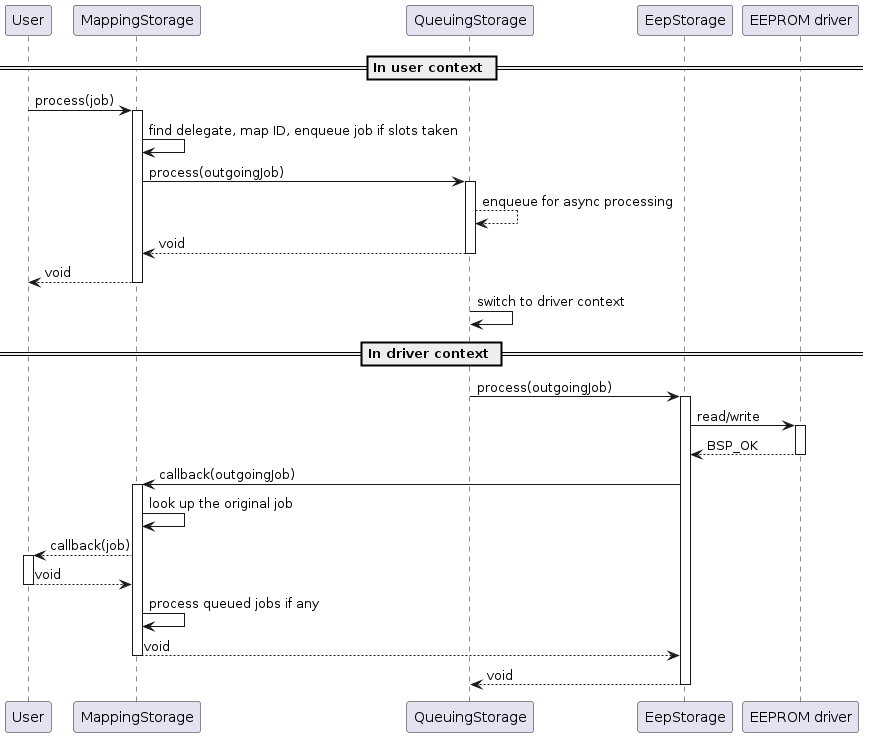

The diagram above was rendered by PlantUML. Its source (embedded in the PNG):
@startuml
participant User
participant MappingStorage
participant QueuingStorage
participant EepStorage
participant "EEPROM driver" as Eeprom

== In user context ==
User -> MappingStorage ++ : process(job)
MappingStorage -> MappingStorage : find delegate, map ID, enqueue job if slots taken
MappingStorage -> QueuingStorage ++ : process(outgoingJob)
QueuingStorage --> QueuingStorage : enqueue for async processing
QueuingStorage --> MappingStorage -- : void
MappingStorage --> User -- : void
QueuingStorage -> QueuingStorage : switch to driver context
== In driver context ==
QueuingStorage -> EepStorage ++ : process(outgoingJob)
EepStorage -> Eeprom ++ : read/write
Eeprom --> EepStorage -- : BSP_OK
EepStorage -> MappingStorage ++ : callback(outgoingJob)
MappingStorage -> MappingStorage : look up the original job
MappingStorage --> User ++ : callback(job)
User --> MappingStorage -- : void
MappingStorage -> MappingStorage : process queued jobs if any
MappingStorage --> EepStorage -- : void
EepStorage --> QueuingStorage -- : void
@enduml